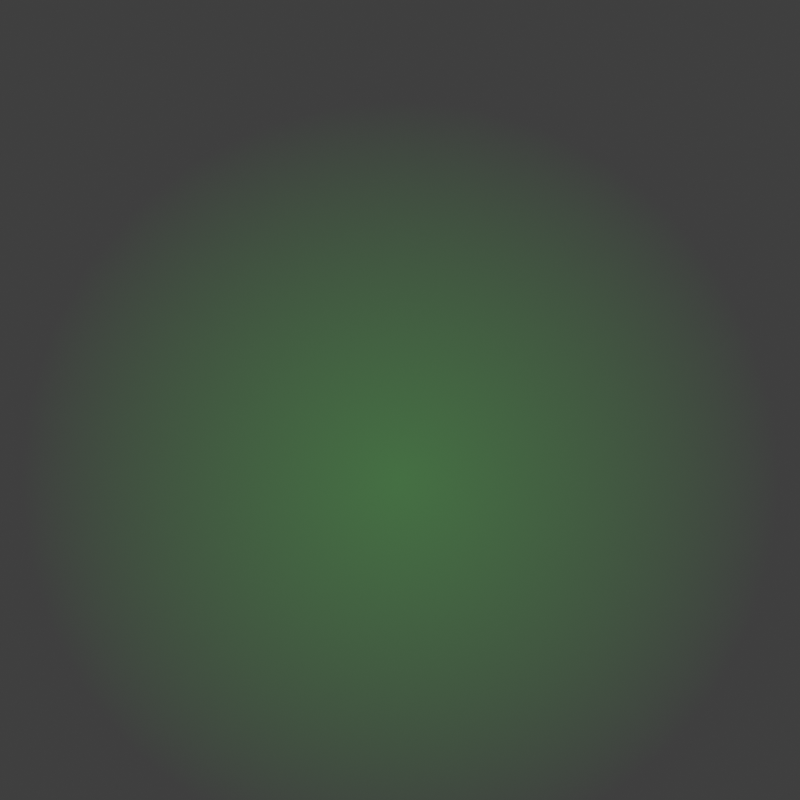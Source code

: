 # Source: element_vfx.blend  (saved by Blender 5.3.31; exported with 4.5.12 LTS)
import bpy
from mathutils import Matrix  # noqa: F401  (used for matrix-valued properties, if any)

bpy.ops.wm.read_factory_settings(use_empty=True)
scene = bpy.context.scene
scene.name = 'Scene'

# ---- materials (node trees are filled in below, after node groups)
mat_fx16 = bpy.data.materials.new('fx16')

# ---- material node trees
mat_fx16.use_nodes = True; mat_fx16.node_tree.nodes.clear()
_N = mat_fx16.node_tree.nodes; _L = mat_fx16.node_tree.links
n0 = _N.new('ShaderNodeOutputMaterial'); n0.name = 'Material Output'; n0.location = (0, 0)
n1 = _N.new('ShaderNodeVertexColor'); n1.name = 'Color Attribute'; n1.location = (0, 0)
n1.layer_name = 'Col'
n2 = _N.new('ShaderNodeEmission'); n2.name = 'Emission'; n2.location = (0, 0)
n3 = _N.new('ShaderNodeBsdfTransparent'); n3.name = 'Transparent BSDF'; n3.location = (0, 0)
n4 = _N.new('ShaderNodeMixShader'); n4.name = 'Mix Shader'; n4.location = (0, 0)
_L.new(n1.outputs[0], n2.inputs[0])
_L.new(n1.outputs[1], n4.inputs[0])
_L.new(n3.outputs[0], n4.inputs[1])
_L.new(n2.outputs[0], n4.inputs[2])
_L.new(n4.outputs[0], n0.inputs[0])
n0.is_active_output = True

# ---- world
world_void = bpy.data.worlds.new('void'); scene.world = world_void
world_void.use_nodes = True; world_void.node_tree.nodes.clear()
_N = world_void.node_tree.nodes; _L = world_void.node_tree.links
n0 = _N.new('ShaderNodeBackground'); n0.name = 'Background'; n0.location = (-200, 100)
n0.inputs[0].default_value = (0.05, 0.05, 0.05, 1.0)
n1 = _N.new('ShaderNodeOutputWorld'); n1.name = 'World Output'; n1.location = (200, 100)
_L.new(n0.outputs[0], n1.inputs[0])
n1.is_active_output = True

# ---- cameras
cam_cam = bpy.data.cameras.new('cam')
cam_cam.type = 'ORTHO'
cam_cam.ortho_scale = 4.0

# ---- meshes
me_boss_envy_pool_g11 = bpy.data.meshes.new('boss_envy_pool_g11')
me_boss_envy_pool_g11.from_pydata([(0.0, -0.4, 0.001), (1.9, -0.4, 0.001), (1.863, -0.02933, 0.001), (1.755, 0.3271, 0.001), (1.58, 0.6556, 0.001), (1.344, 0.9435, 0.001), (1.056, 1.18, 0.001), (0.7271, 1.355, 0.001), (0.3707, 1.463, 0.001), (1.163e-16, 1.5, 0.001), (-0.3707, 1.463, 0.001), (-0.7271, 1.355, 0.001), (-1.056, 1.18, 0.001), (-1.344, 0.9435, 0.001), (-1.58, 0.6556, 0.001), (-1.755, 0.3271, 0.001), (-1.863, -0.02933, 0.001), (-1.9, -0.4, 0.001), (-1.863, -0.7707, 0.001), (-1.755, -1.127, 0.001), (-1.58, -1.456, 0.001), (-1.344, -1.744, 0.001), (-1.056, -1.98, 0.001), (-0.7271, -2.155, 0.001), (-0.3707, -2.263, 0.001), (-3.49e-16, -2.3, 0.001), (0.3707, -2.263, 0.001), (0.7271, -2.155, 0.001), (1.056, -1.98, 0.001), (1.344, -1.744, 0.001), (1.58, -1.456, 0.001), (1.755, -1.127, 0.001), (1.863, -0.7707, 0.001)], [], [(0, 1, 2), (0, 2, 3), (0, 3, 4), (0, 4, 5), (0, 5, 6), (0, 6, 7), (0, 7, 8), (0, 8, 9), (0, 9, 10), (0, 10, 11), (0, 11, 12), (0, 12, 13), (0, 13, 14), (0, 14, 15), (0, 15, 16), (0, 16, 17), (0, 17, 18), (0, 18, 19), (0, 19, 20), (0, 20, 21), (0, 21, 22), (0, 22, 23), (0, 23, 24), (0, 24, 25), (0, 25, 26), (0, 26, 27), (0, 27, 28), (0, 28, 29), (0, 29, 30), (0, 30, 31), (0, 31, 32), (0, 32, 1)])
_ca = me_boss_envy_pool_g11.color_attributes.new('Col', 'FLOAT_COLOR', 'CORNER')
_ca.data.foreach_set('color', [0.07819, 0.3663, 0.06848, 0.35, 0.07819, 0.3663, 0.06848, 0.0, 0.07819, 0.3663, 0.06848, 0.0, 0.07819, 0.3663, 0.06848, 0.35, 0.07819, 0.3663, 0.06848, 0.0, 0.07819, 0.3663, 0.06848, 0.0, 0.07819, 0.3663, 0.06848, 0.35, 0.07819, 0.3663, 0.06848, 0.0, 0.07819, 0.3663, 0.06848, 0.0, 0.07819, 0.3663, 0.06848, 0.35, 0.07819, 0.3663, 0.06848, 0.0, 0.07819, 0.3663, 0.06848, 0.0, 0.07819, 0.3663, 0.06848, 0.35, 0.07819, 0.3663, 0.06848, 0.0, 0.07819, 0.3663, 0.06848, 0.0, 0.07819, 0.3663, 0.06848, 0.35, 0.07819, 0.3663, 0.06848, 0.0, 0.07819, 0.3663, 0.06848, 0.0, 0.07819, 0.3663, 0.06848, 0.35, 0.07819, 0.3663, 0.06848, 0.0, 0.07819, 0.3663, 0.06848, 0.0, 0.07819, 0.3663, 0.06848, 0.35, 0.07819, 0.3663, 0.06848, 0.0, 0.07819, 0.3663, 0.06848, 0.0, 0.07819, 0.3663, 0.06848, 0.35, 0.07819, 0.3663, 0.06848, 0.0, 0.07819, 0.3663, 0.06848, 0.0, 0.07819, 0.3663, 0.06848, 0.35, 0.07819, 0.3663, 0.06848, 0.0, 0.07819, 0.3663, 0.06848, 0.0, 0.07819, 0.3663, 0.06848, 0.35, 0.07819, 0.3663, 0.06848, 0.0, 0.07819, 0.3663, 0.06848, 0.0, 0.07819, 0.3663, 0.06848, 0.35, 0.07819, 0.3663, 0.06848, 0.0, 0.07819, 0.3663, 0.06848, 0.0, 0.07819, 0.3663, 0.06848, 0.35, 0.07819, 0.3663, 0.06848, 0.0, 0.07819, 0.3663, 0.06848, 0.0, 0.07819, 0.3663, 0.06848, 0.35, 0.07819, 0.3663, 0.06848, 0.0, 0.07819, 0.3663, 0.06848, 0.0, 0.07819, 0.3663, 0.06848, 0.35, 0.07819, 0.3663, 0.06848, 0.0, 0.07819, 0.3663, 0.06848, 0.0, 0.07819, 0.3663, 0.06848, 0.35, 0.07819, 0.3663, 0.06848, 0.0, 0.07819, 0.3663, 0.06848, 0.0, 0.07819, 0.3663, 0.06848, 0.35, 0.07819, 0.3663, 0.06848, 0.0, 0.07819, 0.3663, 0.06848, 0.0, 0.07819, 0.3663, 0.06848, 0.35, 0.07819, 0.3663, 0.06848, 0.0, 0.07819, 0.3663, 0.06848, 0.0, 0.07819, 0.3663, 0.06848, 0.35, 0.07819, 0.3663, 0.06848, 0.0, 0.07819, 0.3663, 0.06848, 0.0, 0.07819, 0.3663, 0.06848, 0.35, 0.07819, 0.3663, 0.06848, 0.0, 0.07819, 0.3663, 0.06848, 0.0, 0.07819, 0.3663, 0.06848, 0.35, 0.07819, 0.3663, 0.06848, 0.0, 0.07819, 0.3663, 0.06848, 0.0, 0.07819, 0.3663, 0.06848, 0.35, 0.07819, 0.3663, 0.06848, 0.0, 0.07819, 0.3663, 0.06848, 0.0, 0.07819, 0.3663, 0.06848, 0.35, 0.07819, 0.3663, 0.06848, 0.0, 0.07819, 0.3663, 0.06848, 0.0, 0.07819, 0.3663, 0.06848, 0.35, 0.07819, 0.3663, 0.06848, 0.0, 0.07819, 0.3663, 0.06848, 0.0, 0.07819, 0.3663, 0.06848, 0.35, 0.07819, 0.3663, 0.06848, 0.0, 0.07819, 0.3663, 0.06848, 0.0, 0.07819, 0.3663, 0.06848, 0.35, 0.07819, 0.3663, 0.06848, 0.0, 0.07819, 0.3663, 0.06848, 0.0, 0.07819, 0.3663, 0.06848, 0.35, 0.07819, 0.3663, 0.06848, 0.0, 0.07819, 0.3663, 0.06848, 0.0, 0.07819, 0.3663, 0.06848, 0.35, 0.07819, 0.3663, 0.06848, 0.0, 0.07819, 0.3663, 0.06848, 0.0, 0.07819, 0.3663, 0.06848, 0.35, 0.07819, 0.3663, 0.06848, 0.0, 0.07819, 0.3663, 0.06848, 0.0, 0.07819, 0.3663, 0.06848, 0.35, 0.07819, 0.3663, 0.06848, 0.0, 0.07819, 0.3663, 0.06848, 0.0, 0.07819, 0.3663, 0.06848, 0.35, 0.07819, 0.3663, 0.06848, 0.0, 0.07819, 0.3663, 0.06848, 0.0, 0.07819, 0.3663, 0.06848, 0.35, 0.07819, 0.3663, 0.06848, 0.0, 0.07819, 0.3663, 0.06848, 0.0])
me_boss_envy_pool_g11.materials.append(mat_fx16)
me_boss_envy_pool_g11.update()

# ---- objects
ob_cam = bpy.data.objects.new('cam', cam_cam)
ob_boss_envy_pool_g11 = bpy.data.objects.new('boss_envy_pool_g11', me_boss_envy_pool_g11)

# ---- transforms, parenting, visibility, modifiers, constraints
ob_cam.location = (0.0, 0.0, 10.0)
ob_boss_envy_pool_g11.location = (0.0, 0.0, 0.0)

# ---- collection membership
scene.collection.objects.link(ob_cam)
scene.collection.objects.link(ob_boss_envy_pool_g11)

# ---- scene / render settings (as saved in the file)
scene.camera = ob_cam
scene.frame_start = 1; scene.frame_end = 250; scene.frame_set(1)
scene.render.engine = 'CYCLES'
scene.render.resolution_x = 256
scene.render.resolution_y = 256
scene.render.film_transparent = True
scene.render.bake_bias = 0.0
scene.render.bake_samples = 0
scene.render.compositor_device = 'GPU'
scene.cycles.use_denoising = False
scene.cycles.samples = 10
scene.cycles.max_bounces = 256
scene.cycles.transparent_max_bounces = 256
scene.eevee.use_volume_custom_range = False
scene.eevee.fast_gi_thickness_near = 0.1
scene.eevee.fast_gi_thickness_far = 0.0
scene.eevee.ray_tracing_options.screen_trace_thickness = 0.1
scene.view_settings.view_transform = 'Standard'
bpy.context.view_layer.update()
